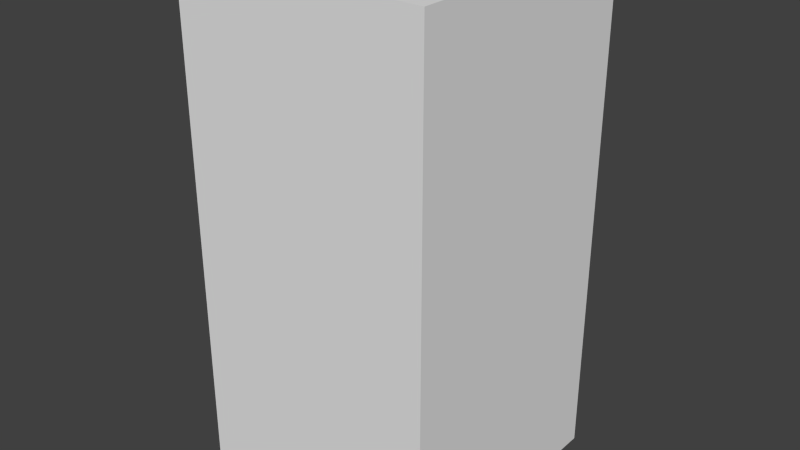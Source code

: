 # Source: greenFlagEight.blend  (saved by Blender 2.68.0; exported with 4.5.12 LTS)
import bpy
from mathutils import Matrix  # noqa: F401  (used for matrix-valued properties, if any)

bpy.ops.wm.read_factory_settings(use_empty=True)
scene = bpy.context.scene
scene.name = 'Scene'

# ---- collections
col_collection_1 = bpy.data.collections.new('Collection 1'); scene.collection.children.link(col_collection_1)

# ---- world
world_world = bpy.data.worlds.new('World'); scene.world = world_world
world_world.color = (0.05088, 0.05088, 0.05088)
world_world.use_sun_shadow = False
world_world.sun_shadow_jitter_overblur = 0.0
world_world.cycles.sampling_method = 'MANUAL'
world_world.cycles.sample_map_resolution = 256

# ---- meshes
me_greenflageight = bpy.data.meshes.new('greenFlagEight')
me_greenflageight.from_pydata([(-0.5, -0.5, -1.0), (-0.5, 0.5, -1.0), (0.5, 0.5, -1.0), (0.5, -0.5, -1.0), (-0.5, -0.5, 1.0), (-0.5, 0.5, 1.0), (0.5, 0.5, 1.0), (0.5, -0.5, 1.0)], [], [(4, 5, 1, 0), (5, 6, 2, 1), (6, 7, 3, 2), (7, 4, 0, 3), (0, 1, 2, 3), (7, 6, 5, 4)])
me_greenflageight.use_remesh_preserve_volume = False
me_greenflageight.use_remesh_preserve_attributes = False
me_greenflageight.use_mirror_vertex_groups = False
me_greenflageight.update()

# ---- objects
ob_greenflageight = bpy.data.objects.new('greenFlagEight', me_greenflageight)

# ---- transforms, parenting, visibility, modifiers, constraints
ob_greenflageight.location = (0.0, 0.0, 0.0)
ob_greenflageight.lineart.crease_threshold = 0.0

# ---- collection membership
col_collection_1.objects.link(ob_greenflageight)

# ---- scene / render settings (as saved in the file)
scene.frame_start = 1; scene.frame_end = 250; scene.frame_set(1)
scene.render.engine = 'BLENDER_EEVEE_NEXT'
scene.render.image_settings.color_mode = 'RGB'
scene.render.image_settings.compression = 90
scene.render.resolution_percentage = 50
scene.render.dither_intensity = 0.0
scene.cycles.use_denoising = False
scene.cycles.samples = 10
scene.cycles.sampling_pattern = 'TABULATED_SOBOL'
scene.cycles.light_sampling_threshold = 0.0
scene.cycles.use_adaptive_sampling = False
scene.cycles.use_light_tree = False
scene.cycles.blur_glossy = 0.0
scene.cycles.volume_bounces = 1
scene.cycles.pixel_filter_type = 'GAUSSIAN'
scene.cycles.sample_clamp_indirect = 0.0
scene.view_settings.view_transform = 'Standard'
bpy.context.view_layer.update()

# ---- added for rendering (the .blend has no active camera and no usable light): camera, sun
cam_auto = bpy.data.cameras.new('AutoCamera')
cam_auto.lens = 50.0
cam_auto.sensor_width = 36.0
cam_auto.clip_end = 1000.0
ob_auto_camera = bpy.data.objects.new('AutoCamera', cam_auto)
scene.collection.objects.link(ob_auto_camera)
ob_auto_camera.location = (2.26633, -2.71959, 1.81306)
ob_auto_camera.rotation_euler = (1.09748, -7.21219e-08, 0.694738)
scene.camera = ob_auto_camera
light_auto_sun = bpy.data.lights.new('AutoSun', 'SUN')
light_auto_sun.energy = 3.0
light_auto_sun.angle = 0.0523599
ob_auto_sun = bpy.data.objects.new('AutoSun', light_auto_sun)
scene.collection.objects.link(ob_auto_sun)
ob_auto_sun.rotation_euler = (0.872665, 0.174533, 0.523599)
bpy.context.view_layer.update()
